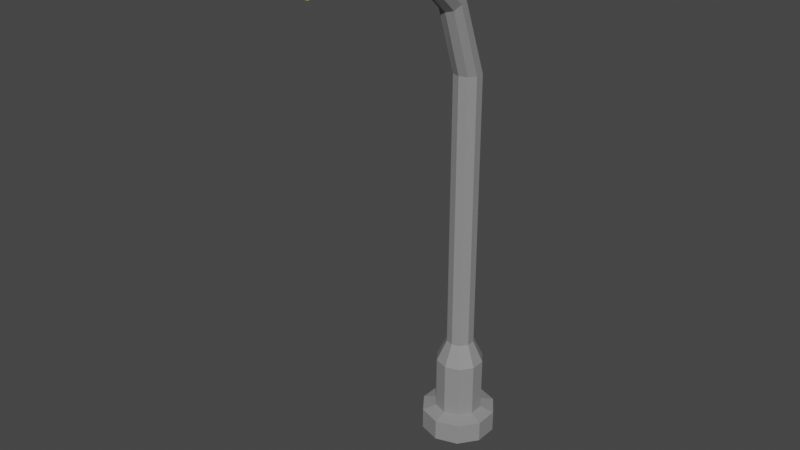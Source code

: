 # Source: LightPole_01.blend  (saved by Blender 2.90.8; exported with 4.5.12 LTS)
import bpy
from mathutils import Matrix  # noqa: F401  (used for matrix-valued properties, if any)

bpy.ops.wm.read_factory_settings(use_empty=True)
scene = bpy.context.scene
scene.name = 'Scene'

# ---- collections
col_collection = bpy.data.collections.new('Collection'); scene.collection.children.link(col_collection)

# ---- materials (node trees are filled in below, after node groups)
mat_yellow_lightpole = bpy.data.materials.new('Yellow_LightPole')
mat_yellow_lightpole.use_transparent_shadow = False
mat_gray_lihgtpole = bpy.data.materials.new('Gray_LihgtPole')
mat_gray_lihgtpole.use_transparent_shadow = False

# ---- material node trees
mat_yellow_lightpole.use_nodes = True; mat_yellow_lightpole.node_tree.nodes.clear()
_N = mat_yellow_lightpole.node_tree.nodes; _L = mat_yellow_lightpole.node_tree.links
n0 = _N.new('ShaderNodeBsdfPrincipled'); n0.name = 'Principled BSDF'; n0.location = (10, 300)
n0.distribution = 'GGX'
n0.subsurface_method = 'BURLEY'
n0.inputs[0].default_value = (0.9387, 0.7682, 0.0185, 1.0)
n0.inputs[3].default_value = 1.45
n0.inputs[27].default_value = (0.0, 0.0, 0.0, 1.0)
n0.inputs[28].default_value = 1.0
n1 = _N.new('ShaderNodeOutputMaterial'); n1.name = 'Material Output'; n1.location = (300, 300)
_L.new(n0.outputs[0], n1.inputs[0])
n1.is_active_output = True
mat_gray_lihgtpole.use_nodes = True; mat_gray_lihgtpole.node_tree.nodes.clear()
_N = mat_gray_lihgtpole.node_tree.nodes; _L = mat_gray_lihgtpole.node_tree.links
n0 = _N.new('ShaderNodeBsdfPrincipled'); n0.name = 'Principled BSDF'; n0.location = (10, 300)
n0.distribution = 'GGX'
n0.subsurface_method = 'BURLEY'
n0.inputs[0].default_value = (0.2705, 0.2705, 0.2705, 1.0)
n0.inputs[3].default_value = 1.45
n0.inputs[27].default_value = (0.0, 0.0, 0.0, 1.0)
n0.inputs[28].default_value = 1.0
n1 = _N.new('ShaderNodeOutputMaterial'); n1.name = 'Material Output'; n1.location = (300, 300)
_L.new(n0.outputs[0], n1.inputs[0])
n1.is_active_output = True

# ---- world
world_world = bpy.data.worlds.new('World'); scene.world = world_world
world_world.use_nodes = True; world_world.node_tree.nodes.clear()
_N = world_world.node_tree.nodes; _L = world_world.node_tree.links
n0 = _N.new('ShaderNodeOutputWorld'); n0.name = 'World Output'; n0.location = (300, 300)
n1 = _N.new('ShaderNodeBackground'); n1.name = 'Background'; n1.location = (10, 300)
n1.inputs[0].default_value = (0.05088, 0.05088, 0.05088, 1.0)
_L.new(n1.outputs[0], n0.inputs[0])
n0.is_active_output = True
world_world.color = (0.05088, 0.05088, 0.05088)
world_world.use_sun_shadow = False
world_world.sun_shadow_jitter_overblur = 0.0

# ---- meshes
me_cube_042 = bpy.data.meshes.new('Cube.042')
me_cube_042.from_pydata([(-1.973, -14.98, 22.2), (-2.703, -15.71, 24.66), (-1.486, -9.06, 22.2), (-2.033, -8.331, 24.66), (1.917, -14.98, 22.2), (2.647, -15.71, 24.66), (1.43, -9.06, 22.2), (1.977, -8.331, 24.66), (-2.033, -8.331, 22.2), (-2.703, -15.71, 22.2), (1.977, -8.331, 22.2), (2.647, -15.71, 22.2), (-1.486, -9.06, 23.01), (-1.973, -14.98, 23.01), (1.43, -9.06, 23.01), (1.917, -14.98, 23.01), (0.005576, 5.97, 10.98), (0.7412, 5.731, 10.98), (1.196, 5.105, 10.98), (1.196, 4.332, 10.98), (0.7412, 3.706, 10.98), (0.005576, 3.467, 10.98), (-0.7301, 3.706, 10.98), (-1.185, 4.332, 10.98), (-1.185, 5.105, 10.98), (-0.7301, 5.731, 10.98), (0.7412, 2.846, 18.45), (0.005576, 2.982, 18.64), (1.196, 2.491, 17.93), (1.196, 2.052, 17.29), (0.7412, 1.697, 16.78), (0.005576, 1.561, 16.58), (-0.7301, 1.697, 16.78), (-1.185, 2.052, 17.29), (-1.185, 2.491, 17.93), (-0.7301, 2.846, 18.45), (0.7412, -2.769, 23.1), (0.005576, -2.742, 23.34), (1.196, -2.842, 22.48), (1.196, -2.931, 21.71), (0.7412, -3.004, 21.09), (0.005576, -3.031, 20.85), (-0.7301, -3.004, 21.09), (-1.185, -2.931, 21.71), (-1.185, -2.842, 22.48), (-0.7301, -2.769, 23.1), (0.7412, -8.523, 24.44), (0.005576, -8.559, 24.67), (1.196, -8.429, 23.82), (1.196, -8.312, 23.05), (0.7412, -8.218, 22.44), (0.005576, -8.182, 22.2), (-0.7301, -8.218, 22.44), (-1.185, -8.312, 23.05), (-1.185, -8.429, 23.82), (-0.7301, -8.523, 24.44), (0.005576, 5.97, -14.34), (0.7412, 5.731, -14.34), (1.196, 5.105, -14.34), (1.196, 4.332, -14.34), (0.7412, 3.706, -14.34), (0.005576, 3.467, -14.34), (-0.7301, 3.706, -14.34), (-1.185, 4.332, -14.34), (-1.185, 5.105, -14.34), (-0.7301, 5.731, -14.34), (0.005576, 6.889, -22.49), (1.281, 6.474, -22.49), (1.281, 6.474, -16.31), (2.07, 5.389, -22.49), (2.07, 5.389, -16.31), (2.07, 4.048, -22.49), (2.07, 4.048, -16.31), (1.281, 2.963, -22.49), (1.281, 2.963, -16.31), (0.005576, 2.548, -22.49), (0.005576, 2.548, -16.31), (-1.27, 2.963, -22.49), (-1.27, 2.963, -16.31), (-2.059, 4.048, -22.49), (-2.059, 4.048, -16.31), (-2.059, 5.389, -22.49), (-2.059, 5.389, -16.31), (-1.27, 6.474, -22.49), (-1.27, 6.474, -16.31), (0.005576, 6.889, -16.31), (1.281, 6.474, -21.26), (2.07, 5.389, -21.26), (2.07, 4.048, -21.26), (1.281, 2.963, -21.26), (0.005576, 2.548, -21.26), (-1.27, 2.963, -21.26), (-2.059, 4.048, -21.26), (-2.059, 5.389, -21.26), (-1.27, 6.474, -21.26), (0.005576, 6.889, -21.26), (0.005576, 8.129, -23.56), (2.01, 7.478, -23.56), (2.01, 7.478, -21.62), (3.249, 5.772, -23.56), (3.249, 5.772, -21.62), (3.249, 3.665, -23.56), (3.249, 3.665, -21.62), (2.01, 1.959, -23.56), (2.01, 1.959, -21.62), (0.005576, 1.308, -23.56), (0.005576, 1.308, -21.62), (-1.999, 1.959, -23.56), (-1.999, 1.959, -21.62), (-3.238, 3.665, -23.56), (-3.238, 3.665, -21.62), (-3.238, 5.772, -23.56), (-3.238, 5.772, -21.62), (-1.999, 7.478, -23.56), (-1.999, 7.478, -21.62), (0.005576, 8.129, -21.62), (-1.675, -8.677, 21.56), (-2.225, -15.37, 21.56), (1.619, -8.677, 21.56), (2.169, -15.37, 21.56)], [], [(9, 1, 3, 8), (8, 3, 7, 10), (10, 7, 5, 11), (11, 5, 1, 9), (6, 4, 15, 14), (7, 3, 1, 5), (2, 0, 9, 8), (6, 2, 8, 10), (4, 6, 10, 11), (0, 4, 11, 9), (14, 15, 119, 118), (0, 2, 12, 13), (4, 0, 13, 15), (2, 6, 14, 12), (56, 16, 17, 57), (57, 17, 18, 58), (58, 18, 19, 59), (59, 19, 20, 60), (60, 20, 21, 61), (61, 21, 22, 62), (62, 22, 23, 63), (63, 23, 24, 64), (17, 16, 27, 26), (64, 24, 25, 65), (65, 25, 16, 56), (32, 31, 41, 42), (19, 18, 28, 29), (18, 17, 26, 28), (16, 25, 35, 27), (25, 24, 34, 35), (24, 23, 33, 34), (23, 22, 32, 33), (22, 21, 31, 32), (21, 20, 30, 31), (20, 19, 29, 30), (39, 38, 48, 49), (29, 28, 38, 39), (27, 35, 45, 37), (33, 32, 42, 43), (30, 29, 39, 40), (26, 27, 37, 36), (34, 33, 43, 44), (31, 30, 40, 41), (28, 26, 36, 38), (35, 34, 44, 45), (46, 47, 55, 54, 53, 52, 51, 50, 49, 48), (37, 45, 55, 47), (43, 42, 52, 53), (40, 39, 49, 50), (36, 37, 47, 46), (44, 43, 53, 54), (41, 40, 50, 51), (38, 36, 46, 48), (45, 44, 54, 55), (42, 41, 51, 52), (59, 60, 74, 72), (56, 57, 68, 85), (63, 64, 82, 80), (60, 61, 76, 74), (57, 58, 70, 68), (64, 65, 84, 82), (61, 62, 78, 76), (58, 59, 72, 70), (65, 56, 85, 84), (62, 63, 80, 78), (66, 67, 69, 71, 73, 75, 77, 79, 81, 83), (94, 84, 85, 95), (93, 82, 84, 94), (92, 80, 82, 93), (91, 78, 80, 92), (90, 76, 78, 91), (89, 74, 76, 90), (88, 72, 74, 89), (87, 70, 72, 88), (86, 68, 70, 87), (95, 85, 68, 86), (75, 73, 103, 105), (90, 91, 108, 106), (67, 66, 96, 97), (89, 90, 106, 104), (81, 79, 109, 111), (73, 71, 101, 103), (88, 89, 104, 102), (87, 88, 102, 100), (79, 77, 107, 109), (94, 95, 115, 114), (96, 115, 98, 97), (97, 98, 100, 99), (99, 100, 102, 101), (101, 102, 104, 103), (103, 104, 106, 105), (105, 106, 108, 107), (107, 108, 110, 109), (109, 110, 112, 111), (111, 112, 114, 113), (113, 114, 115, 96), (83, 81, 111, 113), (91, 92, 110, 108), (69, 67, 97, 99), (92, 93, 112, 110), (77, 75, 105, 107), (95, 86, 98, 115), (66, 83, 113, 96), (93, 94, 114, 112), (71, 69, 99, 101), (86, 87, 100, 98), (116, 118, 119, 117), (13, 12, 116, 117), (15, 13, 117, 119), (12, 14, 118, 116)])
me_cube_042.polygons.foreach_set('material_index', [1, 1, 1, 1, 1, 1, 1, 1, 1, 1, 0, 1, 1, 1, 1, 1, 1, 1, 1, 1, 1, 1, 1, 1, 1, 1, 1, 1, 1, 1, 1, 1, 1, 1, 1, 1, 1, 1, 1, 1, 1, 1, 1, 1, 1, 1, 1, 1, 1, 1, 1, 1, 1, 1, 1, 1, 1, 1, 1, 1, 1, 1, 1, 1, 1, 1, 1, 1, 1, 1, 1, 1, 1, 1, 1, 1, 1, 1, 1, 1, 1, 1, 1, 1, 1, 1, 1, 1, 1, 1, 1, 1, 1, 1, 1, 1, 1, 1, 1, 1, 1, 1, 1, 1, 1, 1, 0, 0, 0, 0])
_uv = me_cube_042.uv_layers.new(name='UVMap')
_uv.uv.foreach_set('vector', [0.375, 0.0, 0.625, 0.0, 0.625, 0.25, 0.375, 0.25, 0.375, 0.25, 0.625, 0.25, 0.625, 0.5, 0.375, 0.5, 0.375, 0.5, 0.625, 0.5, 0.625, 0.75, 0.375, 0.75, 0.375, 0.75, 0.625, 0.75, 0.625, 1.0, 0.375, 1.0, 0.3409, 0.5247, 0.3409, 0.7253, 0.3409, 0.7253, 0.3409, 0.5247, 0.625, 0.5, 0.875, 0.5, 0.875, 0.75, 0.625, 0.75, 0.1591, 0.5247, 0.1591, 0.7253, 0.125, 0.75, 0.125, 0.5, 0.3409, 0.5247, 0.1591, 0.5247, 0.125, 0.5, 0.375, 0.5, 0.3409, 0.7253, 0.3409, 0.5247, 0.375, 0.5, 0.375, 0.75, 0.1591, 0.7253, 0.3409, 0.7253, 0.375, 0.75, 0.125, 0.75, 0.3409, 0.5247, 0.3409, 0.7253, 0.3409, 0.7253, 0.3409, 0.5247, 0.1591, 0.7253, 0.1591, 0.5247, 0.1591, 0.5247, 0.1591, 0.7253, 0.3409, 0.7253, 0.1591, 0.7253, 0.1591, 0.7253, 0.3409, 0.7253, 0.1591, 0.5247, 0.3409, 0.5247, 0.3409, 0.5247, 0.1591, 0.5247, 1.0, 0.55, 1.0, 1.0, 0.9, 1.0, 0.9, 0.55, 0.9, 0.55, 0.9, 1.0, 0.8, 1.0, 0.8, 0.55, 0.8, 0.55, 0.8, 1.0, 0.7, 1.0, 0.7, 0.55, 0.7, 0.55, 0.7, 1.0, 0.6, 1.0, 0.6, 0.55, 0.6, 0.55, 0.6, 1.0, 0.5, 1.0, 0.5, 0.55, 0.5, 0.55, 0.5, 1.0, 0.4, 1.0, 0.4, 0.55, 0.4, 0.55, 0.4, 1.0, 0.3, 1.0, 0.3, 0.55, 0.3, 0.55, 0.3, 1.0, 0.2, 1.0, 0.2, 0.55, 0.9, 1.0, 1.0, 1.0, 1.0, 1.0, 0.9, 1.0, 0.2, 0.55, 0.2, 1.0, 0.1, 1.0, 0.1, 0.55, 0.1, 0.55, 0.1, 1.0, -7.451e-08, 1.0, -7.451e-08, 0.55, 0.4, 1.0, 0.5, 1.0, 0.5, 1.0, 0.4, 1.0, 0.7, 1.0, 0.8, 1.0, 0.8, 1.0, 0.7, 1.0, 0.8, 1.0, 0.9, 1.0, 0.9, 1.0, 0.8, 1.0, -7.451e-08, 1.0, 0.1, 1.0, 0.1, 1.0, -7.451e-08, 1.0, 0.1, 1.0, 0.2, 1.0, 0.2, 1.0, 0.1, 1.0, 0.2, 1.0, 0.3, 1.0, 0.3, 1.0, 0.2, 1.0, 0.3, 1.0, 0.4, 1.0, 0.4, 1.0, 0.3, 1.0, 0.4, 1.0, 0.5, 1.0, 0.5, 1.0, 0.4, 1.0, 0.5, 1.0, 0.6, 1.0, 0.6, 1.0, 0.5, 1.0, 0.6, 1.0, 0.7, 1.0, 0.7, 1.0, 0.6, 1.0, 0.7, 1.0, 0.8, 1.0, 0.8, 1.0, 0.7, 1.0, 0.7, 1.0, 0.8, 1.0, 0.8, 1.0, 0.7, 1.0, -7.451e-08, 1.0, 0.1, 1.0, 0.1, 1.0, -7.451e-08, 1.0, 0.3, 1.0, 0.4, 1.0, 0.4, 1.0, 0.3, 1.0, 0.6, 1.0, 0.7, 1.0, 0.7, 1.0, 0.6, 1.0, 0.9, 1.0, 1.0, 1.0, 1.0, 1.0, 0.9, 1.0, 0.2, 1.0, 0.3, 1.0, 0.3, 1.0, 0.2, 1.0, 0.5, 1.0, 0.6, 1.0, 0.6, 1.0, 0.5, 1.0, 0.8, 1.0, 0.9, 1.0, 0.9, 1.0, 0.8, 1.0, 0.1, 1.0, 0.2, 1.0, 0.2, 1.0, 0.1, 1.0, 0.3911, 0.4442, 0.25, 0.49, 0.1089, 0.4442, 0.02175, 0.3242, 0.02175, 0.1758, 0.1089, 0.05584, 0.25, 0.01, 0.3911, 0.05584, 0.4783, 0.1758, 0.4783, 0.3242, -7.451e-08, 1.0, 0.1, 1.0, 0.1, 1.0, -7.451e-08, 1.0, 0.3, 1.0, 0.4, 1.0, 0.4, 1.0, 0.3, 1.0, 0.6, 1.0, 0.7, 1.0, 0.7, 1.0, 0.6, 1.0, 0.9, 1.0, 1.0, 1.0, 1.0, 1.0, 0.9, 1.0, 0.2, 1.0, 0.3, 1.0, 0.3, 1.0, 0.2, 1.0, 0.5, 1.0, 0.6, 1.0, 0.6, 1.0, 0.5, 1.0, 0.8, 1.0, 0.9, 1.0, 0.9, 1.0, 0.8, 1.0, 0.1, 1.0, 0.2, 1.0, 0.2, 1.0, 0.1, 1.0, 0.4, 1.0, 0.5, 1.0, 0.5, 1.0, 0.4, 1.0, 0.7, 0.55, 0.6, 0.55, 0.6, 0.55, 0.7, 0.55, 1.0, 0.55, 0.9, 0.55, 0.9, 0.55, 1.0, 0.55, 0.3, 0.55, 0.2, 0.55, 0.2, 0.55, 0.3, 0.55, 0.6, 0.55, 0.5, 0.55, 0.5, 0.55, 0.6, 0.55, 0.9, 0.55, 0.8, 0.55, 0.8, 0.55, 0.9, 0.55, 0.2, 0.55, 0.1, 0.55, 0.1, 0.55, 0.2, 0.55, 0.5, 0.55, 0.4, 0.55, 0.4, 0.55, 0.5, 0.55, 0.8, 0.55, 0.7, 0.55, 0.7, 0.55, 0.8, 0.55, 0.1, 0.55, -7.451e-08, 0.55, -7.451e-08, 0.55, 0.1, 0.55, 0.4, 0.55, 0.3, 0.55, 0.3, 0.55, 0.4, 0.55, 0.75, 0.49, 0.8911, 0.4442, 0.9783, 0.3242, 0.9783, 0.1758, 0.8911, 0.05584, 0.75, 0.01, 0.6089, 0.05584, 0.5217, 0.1758, 0.5217, 0.3242, 0.6089, 0.4442, 0.1, 0.51, 0.1, 0.55, -7.451e-08, 0.55, -7.451e-08, 0.51, 0.2, 0.51, 0.2, 0.55, 0.1, 0.55, 0.1, 0.51, 0.3, 0.51, 0.3, 0.55, 0.2, 0.55, 0.2, 0.51, 0.4, 0.51, 0.4, 0.55, 0.3, 0.55, 0.3, 0.51, 0.5, 0.51, 0.5, 0.55, 0.4, 0.55, 0.4, 0.51, 0.6, 0.51, 0.6, 0.55, 0.5, 0.55, 0.5, 0.51, 0.7, 0.51, 0.7, 0.55, 0.6, 0.55, 0.6, 0.51, 0.8, 0.51, 0.8, 0.55, 0.7, 0.55, 0.7, 0.51, 0.9, 0.51, 0.9, 0.55, 0.8, 0.55, 0.8, 0.51, 1.0, 0.51, 1.0, 0.55, 0.9, 0.55, 0.9, 0.51, 0.75, 0.01, 0.8911, 0.05584, 0.8911, 0.05584, 0.75, 0.01, 0.5, 0.51, 0.4, 0.51, 0.4, 0.51, 0.5, 0.51, 0.8911, 0.4442, 0.75, 0.49, 0.75, 0.49, 0.8911, 0.4442, 0.6, 0.51, 0.5, 0.51, 0.5, 0.51, 0.6, 0.51, 0.5217, 0.3242, 0.5217, 0.1758, 0.5217, 0.1758, 0.5217, 0.3242, 0.8911, 0.05584, 0.9783, 0.1758, 0.9783, 0.1758, 0.8911, 0.05584, 0.7, 0.51, 0.6, 0.51, 0.6, 0.51, 0.7, 0.51, 0.8, 0.51, 0.7, 0.51, 0.7, 0.51, 0.8, 0.51, 0.5217, 0.1758, 0.6089, 0.05584, 0.6089, 0.05584, 0.5217, 0.1758, 0.1, 0.51, -7.451e-08, 0.51, -7.451e-08, 0.51, 0.1, 0.51, 1.0, 0.5, 1.0, 0.51, 0.9, 0.51, 0.9, 0.5, 0.9, 0.5, 0.9, 0.51, 0.8, 0.51, 0.8, 0.5, 0.8, 0.5, 0.8, 0.51, 0.7, 0.51, 0.7, 0.5, 0.7, 0.5, 0.7, 0.51, 0.6, 0.51, 0.6, 0.5, 0.6, 0.5, 0.6, 0.51, 0.5, 0.51, 0.5, 0.5, 0.5, 0.5, 0.5, 0.51, 0.4, 0.51, 0.4, 0.5, 0.4, 0.5, 0.4, 0.51, 0.3, 0.51, 0.3, 0.5, 0.3, 0.5, 0.3, 0.51, 0.2, 0.51, 0.2, 0.5, 0.2, 0.5, 0.2, 0.51, 0.1, 0.51, 0.1, 0.5, 0.1, 0.5, 0.1, 0.51, -7.451e-08, 0.51, -7.451e-08, 0.5, 0.6089, 0.4442, 0.5217, 0.3242, 0.5217, 0.3242, 0.6089, 0.4442, 0.4, 0.51, 0.3, 0.51, 0.3, 0.51, 0.4, 0.51, 0.9783, 0.3242, 0.8911, 0.4442, 0.8911, 0.4442, 0.9783, 0.3242, 0.3, 0.51, 0.2, 0.51, 0.2, 0.51, 0.3, 0.51, 0.6089, 0.05584, 0.75, 0.01, 0.75, 0.01, 0.6089, 0.05584, 1.0, 0.51, 0.9, 0.51, 0.9, 0.51, 1.0, 0.51, 0.75, 0.49, 0.6089, 0.4442, 0.6089, 0.4442, 0.75, 0.49, 0.2, 0.51, 0.1, 0.51, 0.1, 0.51, 0.2, 0.51, 0.9783, 0.1758, 0.9783, 0.3242, 0.9783, 0.3242, 0.9783, 0.1758, 0.9, 0.51, 0.8, 0.51, 0.8, 0.51, 0.9, 0.51, 0.1591, 0.5247, 0.3409, 0.5247, 0.3409, 0.7253, 0.1591, 0.7253, 0.1591, 0.7253, 0.1591, 0.5247, 0.1591, 0.5247, 0.1591, 0.7253, 0.3409, 0.7253, 0.1591, 0.7253, 0.1591, 0.7253, 0.3409, 0.7253, 0.1591, 0.5247, 0.3409, 0.5247, 0.3409, 0.5247, 0.1591, 0.5247])
me_cube_042.materials.append(mat_yellow_lightpole)
me_cube_042.materials.append(mat_gray_lihgtpole)
me_cube_042.use_remesh_fix_poles = True
me_cube_042.use_remesh_preserve_attributes = False
me_cube_042.use_mirror_vertex_groups = False
me_cube_042.update()

# ---- objects
ob_lightpole_01 = bpy.data.objects.new('LightPole_01', me_cube_042)

# ---- transforms, parenting, visibility, modifiers, constraints
ob_lightpole_01.location = (0.0, 0.0, 0.0)
ob_lightpole_01.lineart.crease_threshold = 0.0

# ---- collection membership
col_collection.objects.link(ob_lightpole_01)

# ---- scene / render settings (as saved in the file)
scene.frame_start = 1; scene.frame_end = 250; scene.frame_set(1)
scene.render.engine = 'BLENDER_EEVEE_NEXT'
scene.cycles.use_denoising = False
scene.cycles.samples = 128
scene.cycles.sampling_pattern = 'TABULATED_SOBOL'
scene.cycles.use_adaptive_sampling = False
scene.cycles.use_light_tree = False
scene.view_settings.view_transform = 'Filmic'
bpy.context.view_layer.update()

# ---- added for rendering (the .blend has no active camera and no usable light): camera, sun
cam_auto = bpy.data.cameras.new('AutoCamera')
cam_auto.lens = 50.0
cam_auto.sensor_width = 36.0
cam_auto.clip_end = 1000.0
ob_auto_camera = bpy.data.objects.new('AutoCamera', cam_auto)
scene.collection.objects.link(ob_auto_camera)
ob_auto_camera.location = (50.1498, -63.9655, 40.672)
ob_auto_camera.rotation_euler = (1.09748, -7.21219e-08, 0.694738)
scene.camera = ob_auto_camera
light_auto_sun = bpy.data.lights.new('AutoSun', 'SUN')
light_auto_sun.energy = 3.0
light_auto_sun.angle = 0.0523599
ob_auto_sun = bpy.data.objects.new('AutoSun', light_auto_sun)
scene.collection.objects.link(ob_auto_sun)
ob_auto_sun.rotation_euler = (0.872665, 0.174533, 0.523599)
bpy.context.view_layer.update()
